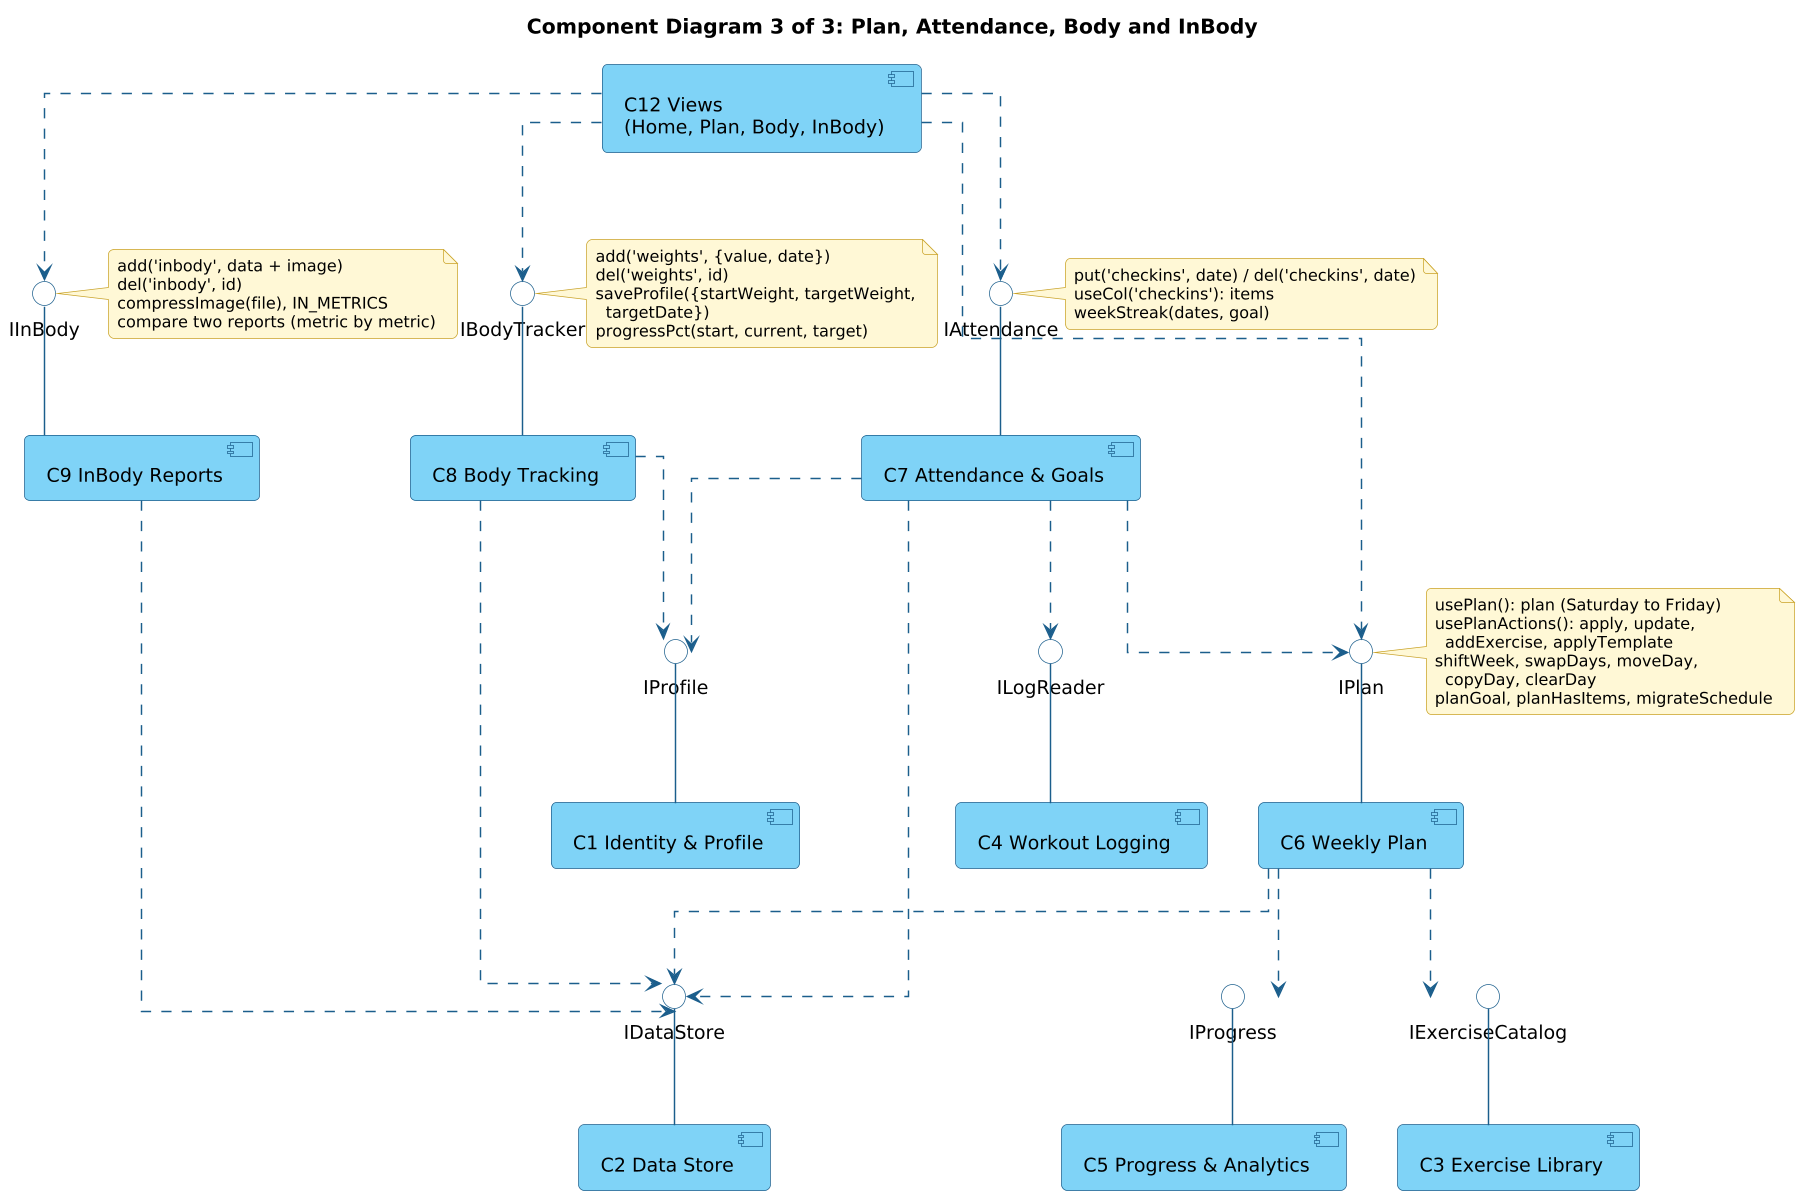

The diagram above was rendered by PlantUML. Its source (embedded in the PNG):
@startuml
!include style.iuml
skinparam linetype ortho
title Component Diagram 3 of 3: Plan, Attendance, Body and InBody

component "C6 Weekly Plan" as C6
component "C7 Attendance & Goals" as C7
component "C8 Body Tracking" as C8
component "C9 InBody Reports" as C9
component "C1 Identity & Profile" as C1
component "C3 Exercise Library" as C3
component "C4 Workout Logging" as C4
component "C5 Progress & Analytics" as C5
component "C2 Data Store" as C2
component "C12 Views\n(Home, Plan, Body, InBody)" as C12

interface "IPlan" as IPL
interface "IAttendance" as IAT
interface "IBodyTracker" as IBT
interface "IInBody" as IIB
interface "IProfile" as IPF
interface "IExerciseCatalog" as IEC
interface "ILogReader" as ILR
interface "IProgress" as IPR
interface "IDataStore" as IDS

C6 -up- IPL
C7 -up- IAT
C8 -up- IBT
C9 -up- IIB
C1 -up- IPF
C3 -up- IEC
C4 -up- ILR
C5 -up- IPR
C2 -up- IDS

C6 ..> IDS
C6 ..> IEC
C6 ..> IPR
C7 ..> IPL
C7 ..> ILR
C7 ..> IPF
C7 ..> IDS
C8 ..> IPF
C8 ..> IDS
C9 ..> IDS
C12 ..> IPL
C12 ..> IAT
C12 ..> IBT
C12 ..> IIB

note right of IPL
  usePlan(): plan (Saturday to Friday)
  usePlanActions(): apply, update,
    addExercise, applyTemplate
  shiftWeek, swapDays, moveDay,
    copyDay, clearDay
  planGoal, planHasItems, migrateSchedule
end note
note right of IAT
  put('checkins', date) / del('checkins', date)
  useCol('checkins'): items
  weekStreak(dates, goal)
end note
note right of IBT
  add('weights', {value, date})
  del('weights', id)
  saveProfile({startWeight, targetWeight,
    targetDate})
  progressPct(start, current, target)
end note
note right of IIB
  add('inbody', data + image)
  del('inbody', id)
  compressImage(file), IN_METRICS
  compare two reports (metric by metric)
end note
@enduml